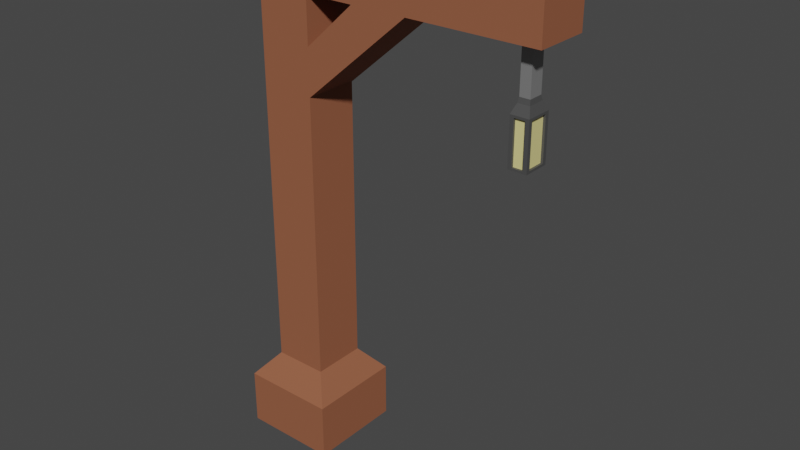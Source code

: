 # Source: LampPost.blend  (saved by Blender 2.80.75; exported with 4.5.12 LTS)
import bpy
from mathutils import Matrix  # noqa: F401  (used for matrix-valued properties, if any)

bpy.ops.wm.read_factory_settings(use_empty=True)
scene = bpy.context.scene
scene.name = 'Scene'

# ---- collections
col_collection = bpy.data.collections.new('Collection'); scene.collection.children.link(col_collection)

# ---- materials (node trees are filled in below, after node groups)
mat_post = bpy.data.materials.new('Post')
mat_post.use_transparent_shadow = False
mat_chain = bpy.data.materials.new('Chain')
mat_chain.use_transparent_shadow = False
mat_lantern = bpy.data.materials.new('Lantern')
mat_lantern.use_transparent_shadow = False
mat_light = bpy.data.materials.new('Light')
mat_light.use_transparent_shadow = False

# ---- material node trees
mat_post.use_nodes = True; mat_post.node_tree.nodes.clear()
_N = mat_post.node_tree.nodes; _L = mat_post.node_tree.links
n0 = _N.new('ShaderNodeOutputMaterial'); n0.name = 'Material Output'; n0.location = (300, 300)
n1 = _N.new('ShaderNodeBsdfPrincipled'); n1.name = 'Principled BSDF'; n1.location = (10, 300)
n1.distribution = 'GGX'
n1.subsurface_method = 'BURLEY'
n1.inputs[0].default_value = (0.3032, 0.109, 0.05712, 1.0)
n1.inputs[2].default_value = 0.7083
n1.inputs[3].default_value = 1.45
n1.inputs[13].default_value = 0.1417
n1.inputs[27].default_value = (0.0, 0.0, 0.0, 1.0)
n1.inputs[28].default_value = 1.0
_L.new(n1.outputs[0], n0.inputs[0])
n0.is_active_output = True
mat_chain.use_nodes = True; mat_chain.node_tree.nodes.clear()
_N = mat_chain.node_tree.nodes; _L = mat_chain.node_tree.links
n0 = _N.new('ShaderNodeOutputMaterial'); n0.name = 'Material Output'; n0.location = (300, 300)
n1 = _N.new('ShaderNodeBsdfPrincipled'); n1.name = 'Principled BSDF'; n1.location = (10, 300)
n1.distribution = 'GGX'
n1.subsurface_method = 'BURLEY'
n1.inputs[0].default_value = (0.3424, 0.3424, 0.3424, 1.0)
n1.inputs[1].default_value = 0.525
n1.inputs[3].default_value = 1.45
n1.inputs[27].default_value = (0.0, 0.0, 0.0, 1.0)
n1.inputs[28].default_value = 1.0
_L.new(n1.outputs[0], n0.inputs[0])
n0.is_active_output = True
mat_lantern.use_nodes = True; mat_lantern.node_tree.nodes.clear()
_N = mat_lantern.node_tree.nodes; _L = mat_lantern.node_tree.links
n0 = _N.new('ShaderNodeOutputMaterial'); n0.name = 'Material Output'; n0.location = (300, 300)
n1 = _N.new('ShaderNodeBsdfPrincipled'); n1.name = 'Principled BSDF'; n1.location = (10, 300)
n1.distribution = 'GGX'
n1.subsurface_method = 'BURLEY'
n1.inputs[0].default_value = (0.06998, 0.06998, 0.06998, 1.0)
n1.inputs[3].default_value = 1.45
n1.inputs[27].default_value = (0.0, 0.0, 0.0, 1.0)
n1.inputs[28].default_value = 1.0
_L.new(n1.outputs[0], n0.inputs[0])
n0.is_active_output = True
mat_light.use_nodes = True; mat_light.node_tree.nodes.clear()
_N = mat_light.node_tree.nodes; _L = mat_light.node_tree.links
n0 = _N.new('ShaderNodeOutputMaterial'); n0.name = 'Material Output'; n0.location = (300, 300)
n1 = _N.new('ShaderNodeBsdfPrincipled'); n1.name = 'Principled BSDF'; n1.location = (10, 300)
n1.distribution = 'GGX'
n1.subsurface_method = 'BURLEY'
n1.inputs[0].default_value = (0.8, 0.7166, 0.285, 1.0)
n1.inputs[3].default_value = 1.45
n1.inputs[27].default_value = (0.0, 0.0, 0.0, 1.0)
n1.inputs[28].default_value = 1.0
_L.new(n1.outputs[0], n0.inputs[0])
n0.is_active_output = True

# ---- world
world_world = bpy.data.worlds.new('World'); scene.world = world_world
world_world.use_nodes = True; world_world.node_tree.nodes.clear()
_N = world_world.node_tree.nodes; _L = world_world.node_tree.links
n0 = _N.new('ShaderNodeOutputWorld'); n0.name = 'World Output'; n0.location = (300, 300)
n1 = _N.new('ShaderNodeBackground'); n1.name = 'Background'; n1.location = (10, 300)
n1.inputs[0].default_value = (0.05088, 0.05088, 0.05088, 1.0)
_L.new(n1.outputs[0], n0.inputs[0])
n0.is_active_output = True
world_world.color = (0.05088, 0.05088, 0.05088)
world_world.use_sun_shadow = False
world_world.sun_shadow_jitter_overblur = 0.0

# ---- meshes
me_cube_001 = bpy.data.meshes.new('Cube.001')
me_cube_001.from_pydata([(-1.0, -0.5887, 1.699), (-1.0, 0.5887, 1.699), (-1.0, -0.5887, -1.699), (-1.0, 0.5887, -1.699), (1.0, -0.5887, 1.699), (1.0, 0.5887, 1.699), (1.0, -0.5887, -1.699), (1.0, 0.5887, -1.699), (-0.5724, 1.096, 0.9724), (-0.5724, 1.096, -0.9724), (0.5724, 1.096, -0.9724), (0.5724, 1.096, 0.9724), (-0.5724, 10.26, 0.9724), (-0.5724, 10.26, -0.9724), (0.5724, 10.26, -0.9724), (0.5724, 10.26, 0.9724), (0.5724, 9.051, 0.9724), (-0.5724, 9.051, 0.9724), (-0.5724, 9.051, -0.9724), (0.5724, 9.051, -0.9724), (5.471, 10.26, -0.9724), (5.471, 10.26, 0.9724), (5.054, 9.051, 0.2641), (5.054, 9.051, -0.2641), (-0.5724, 7.123, 0.9724), (0.5724, 7.123, -0.9724), (0.5724, 7.123, 0.9724), (-0.5724, 7.123, -0.9724), (0.5724, 8.087, 0.9724), (-0.5724, 8.087, -0.9724), (-0.5724, 8.087, 0.9724), (0.5724, 8.087, -0.9724), (1.634, 9.051, 0.9724), (1.634, 10.26, 0.9724), (1.634, 10.26, -0.9724), (1.634, 9.051, -0.9724), (2.813, 9.051, 0.9724), (2.813, 9.051, -0.9724), (2.813, 10.26, 0.9724), (2.813, 10.26, -0.9724), (4.841, 9.051, 0.2641), (4.841, 9.051, -0.2641), (4.424, 10.26, 0.9724), (4.424, 10.26, -0.9724), (5.471, 9.051, -0.9724), (5.471, 9.051, 0.9724), (4.424, 9.051, 0.9724), (4.424, 9.051, -0.9724), (5.054, 8.049, -0.2641), (5.054, 8.049, 0.2641), (4.841, 8.049, 0.2641), (4.841, 8.049, -0.2641), (5.071, 7.949, -0.3075), (5.071, 7.949, 0.3075), (4.824, 7.949, 0.3075), (4.824, 7.949, -0.3075), (5.138, 7.722, -0.3349), (5.138, 7.722, 0.3349), (4.838, 7.722, 0.4727), (4.838, 7.722, -0.4727), (5.138, 6.846, -0.3349), (5.138, 6.846, 0.3349), (4.838, 6.846, 0.4727), (4.838, 6.846, -0.4727), (5.056, 7.722, -0.4727), (5.056, 7.722, 0.4727), (5.056, 6.846, -0.4727), (5.056, 6.846, 0.4727), (4.757, 7.722, -0.3349), (5.138, 7.77, -0.4727), (4.757, 6.846, -0.3349), (5.138, 6.798, -0.4727), (4.757, 7.722, 0.3349), (5.138, 7.77, 0.4727), (4.757, 6.846, 0.3349), (5.138, 6.798, 0.4727), (4.757, 7.77, -0.4727), (4.757, 7.77, 0.4727), (4.757, 6.798, -0.4727), (4.757, 6.798, 0.4727), (4.838, 7.722, 0.3912), (5.056, 7.722, 0.3912), (4.838, 6.846, 0.3912), (5.056, 6.846, 0.3912), (4.838, 7.722, -0.3912), (5.056, 7.722, -0.3912), (4.838, 6.846, -0.3912), (5.056, 6.846, -0.3912), (5.09, 7.722, -0.3349), (5.09, 7.722, 0.3349), (5.09, 6.846, -0.3349), (5.09, 6.846, 0.3349), (4.805, 7.722, -0.3349), (4.805, 7.722, 0.3349), (4.805, 6.846, -0.3349), (4.805, 6.846, 0.3349)], [], [(0, 1, 3, 2), (2, 3, 7, 6), (6, 7, 5, 4), (4, 5, 1, 0), (2, 6, 4, 0), (5, 7, 10, 11), (17, 16, 15, 12), (3, 1, 8, 9), (1, 5, 11, 8), (7, 3, 9, 10), (14, 13, 12, 15), (19, 18, 13, 14), (42, 46, 45, 21), (18, 17, 12, 13), (29, 30, 17, 18), (28, 31, 19, 16), (31, 29, 18, 19), (30, 28, 16, 17), (45, 44, 20, 21), (43, 42, 21, 20), (41, 23, 48, 51), (47, 43, 20, 44), (8, 11, 26, 24), (10, 9, 27, 25), (11, 10, 25, 26), (9, 8, 24, 27), (24, 26, 28, 30), (25, 27, 29, 31), (26, 25, 31, 28), (27, 24, 30, 29), (19, 14, 34, 35), (16, 19, 35, 32), (14, 15, 33, 34), (15, 16, 32, 33), (35, 34, 39, 37), (32, 35, 37, 36), (34, 33, 38, 39), (33, 32, 36, 38), (32, 28, 31, 35), (26, 36, 37, 25), (31, 25, 37, 35), (26, 28, 32, 36), (37, 39, 43, 47), (36, 37, 47, 46), (39, 38, 42, 43), (38, 36, 46, 42), (22, 23, 44, 45), (40, 22, 45, 46), (23, 41, 47, 44), (41, 40, 46, 47), (51, 48, 52, 55), (23, 22, 49, 48), (40, 41, 51, 50), (22, 40, 50, 49), (54, 55, 76, 77), (48, 49, 53, 52), (50, 51, 55, 54), (49, 50, 54, 53), (63, 59, 84, 86), (53, 54, 77, 73), (55, 52, 69, 76), (52, 53, 73, 69), (79, 78, 71, 75), (60, 56, 88, 90), (72, 68, 92, 93), (67, 65, 81, 83), (57, 56, 69, 73), (60, 61, 75, 71), (56, 60, 71, 69), (61, 57, 73, 75), (64, 59, 76, 69), (63, 66, 71, 78), (66, 64, 69, 71), (59, 63, 78, 76), (58, 65, 73, 77), (67, 62, 79, 75), (65, 67, 75, 73), (62, 58, 77, 79), (68, 72, 77, 76), (74, 70, 78, 79), (70, 68, 76, 78), (72, 74, 79, 77), (81, 80, 82, 83), (65, 58, 80, 81), (58, 62, 82, 80), (62, 67, 83, 82), (84, 85, 87, 86), (66, 63, 86, 87), (64, 66, 87, 85), (59, 64, 85, 84), (88, 89, 91, 90), (56, 57, 89, 88), (57, 61, 91, 89), (61, 60, 90, 91), (93, 92, 94, 95), (74, 72, 93, 95), (70, 74, 95, 94), (68, 70, 94, 92)])
me_cube_001.polygons.foreach_set('material_index', [0, 0, 0, 0, 0, 0, 0, 0, 0, 0, 0, 0, 0, 0, 0, 0, 0, 0, 0, 0, 1, 0, 0, 0, 0, 0, 0, 0, 0, 0, 0, 0, 0, 0, 0, 0, 0, 0, 0, 0, 0, 0, 0, 0, 0, 0, 0, 0, 0, 0, 2, 1, 1, 1, 2, 2, 2, 2, 2, 2, 2, 2, 2, 2, 2, 2, 2, 2, 2, 2, 2, 2, 2, 2, 2, 2, 2, 2, 2, 2, 2, 2, 3, 2, 2, 2, 3, 2, 2, 2, 3, 2, 2, 2, 3, 2, 2, 2])
_uv = me_cube_001.uv_layers.new(name='UVMap')
_uv.uv.foreach_set('vector', [0.375, 0.0, 0.625, 0.0, 0.625, 0.25, 0.375, 0.25, 0.375, 0.25, 0.625, 0.25, 0.625, 0.5, 0.375, 0.5, 0.375, 0.5, 0.625, 0.5, 0.625, 0.75, 0.375, 0.75, 0.375, 0.75, 0.625, 0.75, 0.625, 1.0, 0.375, 1.0, 0.125, 0.5, 0.375, 0.5, 0.375, 0.75, 0.125, 0.75, 0.625, 0.75, 0.625, 0.5, 0.625, 0.5, 0.625, 0.75, 0.625, 1.0, 0.625, 0.75, 0.625, 0.75, 0.625, 1.0, 0.625, 0.25, 0.625, 0.0, 0.625, 0.0, 0.625, 0.25, 0.625, 1.0, 0.625, 0.75, 0.625, 0.75, 0.625, 1.0, 0.625, 0.5, 0.625, 0.25, 0.625, 0.25, 0.625, 0.5, 0.625, 0.5, 0.875, 0.5, 0.875, 0.75, 0.625, 0.75, 0.625, 0.5, 0.625, 0.25, 0.625, 0.25, 0.625, 0.5, 0.625, 0.75, 0.625, 0.75, 0.625, 0.75, 0.625, 0.75, 0.625, 0.25, 0.625, 0.0, 0.625, 0.0, 0.625, 0.25, 0.625, 0.25, 0.625, 0.0, 0.625, 0.0, 0.625, 0.25, 0.625, 0.75, 0.625, 0.5, 0.625, 0.5, 0.625, 0.75, 0.625, 0.5, 0.625, 0.25, 0.625, 0.25, 0.625, 0.5, 0.625, 1.0, 0.625, 0.75, 0.625, 0.75, 0.625, 1.0, 0.625, 0.75, 0.625, 0.5, 0.625, 0.5, 0.625, 0.75, 0.625, 0.5, 0.625, 0.75, 0.625, 0.75, 0.625, 0.5, 0.625, 0.591, 0.625, 0.591, 0.625, 0.591, 0.625, 0.591, 0.625, 0.5, 0.625, 0.5, 0.625, 0.5, 0.625, 0.5, 0.625, 1.0, 0.625, 0.75, 0.625, 0.75, 0.625, 1.0, 0.625, 0.5, 0.625, 0.25, 0.625, 0.25, 0.625, 0.5, 0.625, 0.75, 0.625, 0.5, 0.625, 0.5, 0.625, 0.75, 0.625, 0.25, 0.625, 0.0, 0.625, 0.0, 0.625, 0.25, 0.625, 1.0, 0.625, 0.75, 0.625, 0.75, 0.625, 1.0, 0.625, 0.5, 0.625, 0.25, 0.625, 0.25, 0.625, 0.5, 0.625, 0.75, 0.625, 0.5, 0.625, 0.5, 0.625, 0.75, 0.625, 0.25, 0.625, 0.0, 0.625, 0.0, 0.625, 0.25, 0.625, 0.5, 0.625, 0.5, 0.625, 0.5, 0.625, 0.5, 0.625, 0.75, 0.625, 0.5, 0.625, 0.5, 0.625, 0.75, 0.625, 0.5, 0.625, 0.75, 0.625, 0.75, 0.625, 0.5, 0.625, 0.75, 0.625, 0.75, 0.625, 0.75, 0.625, 0.75, 0.625, 0.5, 0.625, 0.5, 0.625, 0.5, 0.625, 0.5, 0.625, 0.75, 0.625, 0.5, 0.625, 0.5, 0.625, 0.75, 0.625, 0.5, 0.625, 0.75, 0.625, 0.75, 0.625, 0.5, 0.625, 0.75, 0.625, 0.75, 0.625, 0.75, 0.625, 0.75, 0.625, 0.75, 0.625, 0.75, 0.625, 0.5, 0.625, 0.5, 0.625, 0.75, 0.625, 0.75, 0.625, 0.5, 0.625, 0.5, 0.625, 0.5, 0.625, 0.5, 0.625, 0.5, 0.625, 0.5, 0.625, 0.75, 0.625, 0.75, 0.625, 0.75, 0.625, 0.75, 0.625, 0.5, 0.625, 0.5, 0.625, 0.5, 0.625, 0.5, 0.625, 0.75, 0.625, 0.5, 0.625, 0.5, 0.625, 0.75, 0.625, 0.5, 0.625, 0.75, 0.625, 0.75, 0.625, 0.5, 0.625, 0.75, 0.625, 0.75, 0.625, 0.75, 0.625, 0.75, 0.625, 0.659, 0.625, 0.591, 0.625, 0.5, 0.625, 0.75, 0.625, 0.659, 0.625, 0.659, 0.625, 0.75, 0.625, 0.75, 0.625, 0.591, 0.625, 0.591, 0.625, 0.5, 0.625, 0.5, 0.625, 0.591, 0.625, 0.659, 0.625, 0.75, 0.625, 0.5, 0.625, 0.591, 0.625, 0.591, 0.625, 0.591, 0.625, 0.591, 0.625, 0.591, 0.625, 0.659, 0.625, 0.659, 0.625, 0.591, 0.625, 0.659, 0.625, 0.591, 0.625, 0.591, 0.625, 0.659, 0.625, 0.659, 0.625, 0.659, 0.625, 0.659, 0.625, 0.659, 0.625, 0.659, 0.625, 0.591, 0.625, 0.591, 0.625, 0.659, 0.625, 0.591, 0.625, 0.659, 0.625, 0.659, 0.625, 0.591, 0.625, 0.659, 0.625, 0.591, 0.625, 0.591, 0.625, 0.659, 0.625, 0.659, 0.625, 0.659, 0.625, 0.659, 0.625, 0.659, 0.625, 0.591, 0.625, 0.591, 0.625, 0.591, 0.625, 0.591, 0.625, 0.659, 0.625, 0.659, 0.625, 0.659, 0.625, 0.659, 0.625, 0.591, 0.625, 0.591, 0.625, 0.591, 0.625, 0.591, 0.625, 0.591, 0.625, 0.659, 0.625, 0.659, 0.625, 0.591, 0.625, 0.659, 0.625, 0.591, 0.625, 0.591, 0.625, 0.659, 0.625, 0.6009, 0.625, 0.6009, 0.625, 0.6009, 0.625, 0.6009, 0.625, 0.6491, 0.625, 0.6009, 0.625, 0.6009, 0.625, 0.6491, 0.625, 0.659, 0.625, 0.659, 0.625, 0.659, 0.625, 0.659, 0.625, 0.6491, 0.625, 0.6009, 0.625, 0.591, 0.625, 0.659, 0.625, 0.6009, 0.625, 0.6491, 0.625, 0.659, 0.625, 0.591, 0.625, 0.6009, 0.625, 0.6009, 0.625, 0.591, 0.625, 0.591, 0.625, 0.6491, 0.625, 0.6491, 0.625, 0.659, 0.625, 0.659, 0.625, 0.591, 0.625, 0.591, 0.625, 0.591, 0.625, 0.591, 0.625, 0.591, 0.625, 0.591, 0.625, 0.591, 0.625, 0.591, 0.625, 0.591, 0.625, 0.591, 0.625, 0.591, 0.625, 0.591, 0.625, 0.591, 0.625, 0.591, 0.625, 0.591, 0.625, 0.591, 0.625, 0.659, 0.625, 0.659, 0.625, 0.659, 0.625, 0.659, 0.625, 0.659, 0.625, 0.659, 0.625, 0.659, 0.625, 0.659, 0.625, 0.659, 0.625, 0.659, 0.625, 0.659, 0.625, 0.659, 0.625, 0.659, 0.625, 0.659, 0.625, 0.659, 0.625, 0.659, 0.625, 0.6009, 0.625, 0.6491, 0.625, 0.659, 0.625, 0.591, 0.625, 0.6491, 0.625, 0.6009, 0.625, 0.591, 0.625, 0.659, 0.625, 0.6009, 0.625, 0.6009, 0.625, 0.591, 0.625, 0.591, 0.625, 0.6491, 0.625, 0.6491, 0.625, 0.659, 0.625, 0.659, 0.625, 0.659, 0.625, 0.659, 0.625, 0.659, 0.625, 0.659, 0.625, 0.659, 0.625, 0.659, 0.625, 0.659, 0.625, 0.659, 0.625, 0.659, 0.625, 0.659, 0.625, 0.659, 0.625, 0.659, 0.625, 0.659, 0.625, 0.659, 0.625, 0.659, 0.625, 0.659, 0.625, 0.591, 0.625, 0.591, 0.625, 0.591, 0.625, 0.591, 0.625, 0.591, 0.625, 0.591, 0.625, 0.591, 0.625, 0.591, 0.625, 0.591, 0.625, 0.591, 0.625, 0.591, 0.625, 0.591, 0.625, 0.591, 0.625, 0.591, 0.625, 0.591, 0.625, 0.591, 0.625, 0.6009, 0.625, 0.6491, 0.625, 0.6491, 0.625, 0.6009, 0.625, 0.6009, 0.625, 0.6491, 0.625, 0.6491, 0.625, 0.6009, 0.625, 0.6491, 0.625, 0.6491, 0.625, 0.6491, 0.625, 0.6491, 0.625, 0.6491, 0.625, 0.6009, 0.625, 0.6009, 0.625, 0.6491, 0.625, 0.6491, 0.625, 0.6009, 0.625, 0.6009, 0.625, 0.6491, 0.625, 0.6491, 0.625, 0.6491, 0.625, 0.6491, 0.625, 0.6491, 0.625, 0.6009, 0.625, 0.6491, 0.625, 0.6491, 0.625, 0.6009, 0.625, 0.6009, 0.625, 0.6009, 0.625, 0.6009, 0.625, 0.6009])
me_cube_001.materials.append(mat_post)
me_cube_001.materials.append(mat_chain)
me_cube_001.materials.append(mat_lantern)
me_cube_001.materials.append(mat_light)
me_cube_001.use_remesh_preserve_volume = False
me_cube_001.use_remesh_preserve_attributes = False
me_cube_001.use_mirror_vertex_groups = False
me_cube_001.update()

# ---- objects
ob_cube = bpy.data.objects.new('Cube', me_cube_001)

# ---- transforms, parenting, visibility, modifiers, constraints
ob_cube.location = (0.0, 0.0, 0.0)
ob_cube.rotation_euler = (1.571, 0.0, 0.0)
ob_cube.scale = (0.4922, 0.4922, 0.2898)
ob_cube.lineart.crease_threshold = 0.0

# ---- collection membership
col_collection.objects.link(ob_cube)

# ---- scene / render settings (as saved in the file)
scene.frame_start = 1; scene.frame_end = 250; scene.frame_set(1)
scene.render.engine = 'BLENDER_EEVEE_NEXT'
scene.cycles.use_denoising = False
scene.cycles.samples = 128
scene.cycles.sampling_pattern = 'TABULATED_SOBOL'
scene.cycles.use_adaptive_sampling = False
scene.cycles.use_light_tree = False
scene.view_settings.view_transform = 'Filmic'
bpy.context.view_layer.update()

# ---- added for rendering (the .blend has no active camera and no usable light): camera, sun
cam_auto = bpy.data.cameras.new('AutoCamera')
cam_auto.lens = 50.0
cam_auto.sensor_width = 36.0
cam_auto.clip_end = 1000.0
ob_auto_camera = bpy.data.objects.new('AutoCamera', cam_auto)
scene.collection.objects.link(ob_auto_camera)
ob_auto_camera.location = (6.92416, -6.98867, 7.03901)
ob_auto_camera.rotation_euler = (1.09748, -7.21219e-08, 0.694738)
scene.camera = ob_auto_camera
light_auto_sun = bpy.data.lights.new('AutoSun', 'SUN')
light_auto_sun.energy = 3.0
light_auto_sun.angle = 0.0523599
ob_auto_sun = bpy.data.objects.new('AutoSun', light_auto_sun)
scene.collection.objects.link(ob_auto_sun)
ob_auto_sun.rotation_euler = (0.872665, 0.174533, 0.523599)
bpy.context.view_layer.update()
